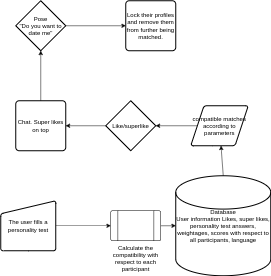

The diagram above was exported from draw.io. Its source (the exported page's mxGraphModel, read from the mxfile embedded in the PNG):
<mxGraphModel dx="1350" dy="712" grid="1" gridSize="10" guides="1" tooltips="1" connect="1" arrows="1" fold="1" page="1" pageScale="1" pageWidth="3300" pageHeight="4681" math="0" shadow="0">
  <root>
    <mxCell id="0" />
    <mxCell id="1" parent="0" />
    <mxCell id="X-QtMPQcQbURAVioVfNA-37" style="edgeStyle=none;rounded=0;orthogonalLoop=1;jettySize=auto;html=1;exitX=0.5;exitY=0;exitDx=0;exitDy=0;exitPerimeter=0;" edge="1" parent="1" source="X-QtMPQcQbURAVioVfNA-26" target="X-QtMPQcQbURAVioVfNA-36">
      <mxGeometry relative="1" as="geometry" />
    </mxCell>
    <mxCell id="X-QtMPQcQbURAVioVfNA-26" value="Database&lt;br&gt;User information Likes, super likes, personality test answers, weightages, scores with respect to all participants, language" style="strokeWidth=2;html=1;shape=mxgraph.flowchart.database;whiteSpace=wrap;" vertex="1" parent="1">
      <mxGeometry x="490" y="380" width="190" height="200" as="geometry" />
    </mxCell>
    <mxCell id="X-QtMPQcQbURAVioVfNA-29" style="edgeStyle=none;rounded=0;orthogonalLoop=1;jettySize=auto;html=1;entryX=0;entryY=0.5;entryDx=0;entryDy=0;" edge="1" parent="1" source="X-QtMPQcQbURAVioVfNA-27" target="X-QtMPQcQbURAVioVfNA-33">
      <mxGeometry relative="1" as="geometry" />
    </mxCell>
    <mxCell id="X-QtMPQcQbURAVioVfNA-27" value="The user fills a personality test" style="html=1;strokeWidth=2;shape=manualInput;whiteSpace=wrap;rounded=1;size=26;arcSize=11;" vertex="1" parent="1">
      <mxGeometry x="140" y="430" width="110" height="100" as="geometry" />
    </mxCell>
    <mxCell id="X-QtMPQcQbURAVioVfNA-35" style="edgeStyle=none;rounded=0;orthogonalLoop=1;jettySize=auto;html=1;exitX=1;exitY=0.5;exitDx=0;exitDy=0;entryX=0;entryY=0.5;entryDx=0;entryDy=0;entryPerimeter=0;" edge="1" parent="1" source="X-QtMPQcQbURAVioVfNA-33" target="X-QtMPQcQbURAVioVfNA-26">
      <mxGeometry relative="1" as="geometry" />
    </mxCell>
    <mxCell id="X-QtMPQcQbURAVioVfNA-33" value="Calculate the compatibility with respect to each participant" style="verticalLabelPosition=bottom;verticalAlign=top;html=1;shape=process;whiteSpace=wrap;rounded=1;size=0.14;arcSize=6;" vertex="1" parent="1">
      <mxGeometry x="360" y="450" width="100" height="60" as="geometry" />
    </mxCell>
    <mxCell id="X-QtMPQcQbURAVioVfNA-39" style="edgeStyle=none;rounded=0;orthogonalLoop=1;jettySize=auto;html=1;exitX=0;exitY=0.5;exitDx=0;exitDy=0;entryX=1;entryY=0.5;entryDx=0;entryDy=0;" edge="1" parent="1" source="X-QtMPQcQbURAVioVfNA-36">
      <mxGeometry relative="1" as="geometry">
        <mxPoint x="450" y="280" as="targetPoint" />
      </mxGeometry>
    </mxCell>
    <mxCell id="X-QtMPQcQbURAVioVfNA-36" value="compatible matches according to parameters" style="shape=parallelogram;html=1;strokeWidth=2;perimeter=parallelogramPerimeter;whiteSpace=wrap;rounded=1;arcSize=12;size=0.23;" vertex="1" parent="1">
      <mxGeometry x="520" y="240" width="115" height="80" as="geometry" />
    </mxCell>
    <mxCell id="X-QtMPQcQbURAVioVfNA-42" style="edgeStyle=none;rounded=0;orthogonalLoop=1;jettySize=auto;html=1;exitX=0;exitY=0.5;exitDx=0;exitDy=0;exitPerimeter=0;entryX=1;entryY=0.5;entryDx=0;entryDy=0;" edge="1" parent="1" source="X-QtMPQcQbURAVioVfNA-40" target="X-QtMPQcQbURAVioVfNA-41">
      <mxGeometry relative="1" as="geometry" />
    </mxCell>
    <mxCell id="X-QtMPQcQbURAVioVfNA-40" value="Like/superlike" style="strokeWidth=2;html=1;shape=mxgraph.flowchart.decision;whiteSpace=wrap;" vertex="1" parent="1">
      <mxGeometry x="350" y="230" width="100" height="100" as="geometry" />
    </mxCell>
    <mxCell id="X-QtMPQcQbURAVioVfNA-44" style="edgeStyle=none;rounded=0;orthogonalLoop=1;jettySize=auto;html=1;exitX=0.5;exitY=0;exitDx=0;exitDy=0;entryX=0.5;entryY=1;entryDx=0;entryDy=0;entryPerimeter=0;" edge="1" parent="1" source="X-QtMPQcQbURAVioVfNA-41" target="X-QtMPQcQbURAVioVfNA-43">
      <mxGeometry relative="1" as="geometry" />
    </mxCell>
    <mxCell id="X-QtMPQcQbURAVioVfNA-41" value="Chat. Super likes on top" style="rounded=1;whiteSpace=wrap;html=1;absoluteArcSize=1;arcSize=14;strokeWidth=2;" vertex="1" parent="1">
      <mxGeometry x="170" y="230" width="100" height="100" as="geometry" />
    </mxCell>
    <mxCell id="X-QtMPQcQbURAVioVfNA-46" style="edgeStyle=none;rounded=0;orthogonalLoop=1;jettySize=auto;html=1;exitX=1;exitY=0.5;exitDx=0;exitDy=0;exitPerimeter=0;" edge="1" parent="1" source="X-QtMPQcQbURAVioVfNA-43" target="X-QtMPQcQbURAVioVfNA-45">
      <mxGeometry relative="1" as="geometry" />
    </mxCell>
    <mxCell id="X-QtMPQcQbURAVioVfNA-43" value="Pose&lt;br&gt;&quot;Do you want to date me&quot;" style="strokeWidth=2;html=1;shape=mxgraph.flowchart.decision;whiteSpace=wrap;" vertex="1" parent="1">
      <mxGeometry x="170" y="30" width="100" height="100" as="geometry" />
    </mxCell>
    <mxCell id="X-QtMPQcQbURAVioVfNA-45" value="Lock their profiles and remove them from further being matched." style="rounded=1;whiteSpace=wrap;html=1;absoluteArcSize=1;arcSize=14;strokeWidth=2;" vertex="1" parent="1">
      <mxGeometry x="390" y="30" width="100" height="100" as="geometry" />
    </mxCell>
  </root>
</mxGraphModel>